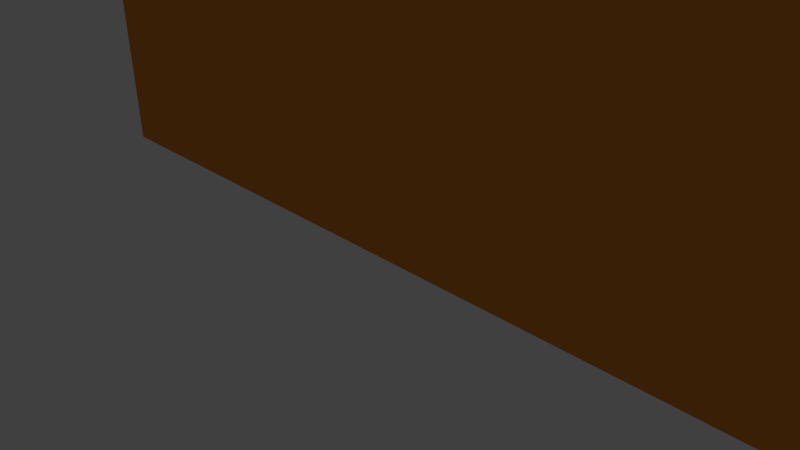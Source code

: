 # Source: largeBuildingLeftWall.blend  (saved by Blender 2.77.0; exported with 4.5.12 LTS)
import bpy
from mathutils import Matrix  # noqa: F401  (used for matrix-valued properties, if any)

bpy.ops.wm.read_factory_settings(use_empty=True)
scene = bpy.context.scene
scene.name = 'Scene'

# ---- collections
col_collection_1 = bpy.data.collections.new('Collection 1'); scene.collection.children.link(col_collection_1)

# ---- materials (node trees are filled in below, after node groups)
mat_buildinglargemat = bpy.data.materials.new('BuildingLargeMat')
mat_buildinglargemat.alpha_threshold = 0.0
mat_buildinglargemat.use_transparent_shadow = False
mat_buildinglargemat.diffuse_color = (0.8, 0.2686, 0.03252, 1.0)
mat_buildinglargemat.roughness = 0.5
mat_buildinglargemat.line_color = (0.0, 0.0, 0.0, 1.0)

# ---- material node trees

# ---- world
world_world = bpy.data.worlds.new('World'); scene.world = world_world
world_world.color = (0.05088, 0.05088, 0.05088)
world_world.use_sun_shadow = False
world_world.sun_shadow_jitter_overblur = 0.0
world_world.cycles.sampling_method = 'MANUAL'

# ---- cameras
cam_camera = bpy.data.cameras.new('Camera')
cam_camera.clip_end = 100.0
cam_camera.lens = 35.0
cam_camera.sensor_width = 32.0
cam_camera.sensor_height = 18.0
cam_camera.ortho_scale = 7.314
cam_camera.dof.focus_distance = 0.0
cam_camera.dof.aperture_fstop = 128.0

# ---- lights
light_lamp = bpy.data.lights.new('Lamp', 'POINT')
light_lamp.transmission_factor = 0.0
light_lamp.cutoff_distance = 30.0
light_lamp.energy = 100.0
light_lamp.shadow_buffer_clip_start = 1.001
light_lamp.shadow_soft_size = 0.1
light_lamp.shadow_maximum_resolution = 0.006
light_lamp.use_absolute_resolution = True

# ---- meshes
me_cube_001 = bpy.data.meshes.new('Cube.001')
me_cube_001.from_pydata([(-1.0, -1.0, -1.0), (-1.0, -1.0, -0.3333), (1.0, -1.0, -0.3333), (-0.9548, -0.9694, -1.0), (0.9841, -0.9694, -1.0), (-0.9548, -0.9694, -0.3333), (0.9841, -0.9694, -0.3333), (1.0, -1.0, -1.0)], [], [(4, 3, 5, 6), (1, 2, 6, 5), (1, 5, 3, 0), (4, 7, 0, 3), (4, 6, 2, 7), (0, 7, 2, 1)])
me_cube_001.materials.append(mat_buildinglargemat)
me_cube_001.use_remesh_preserve_volume = False
me_cube_001.use_remesh_preserve_attributes = False
me_cube_001.use_mirror_vertex_groups = False
me_cube_001.update()

# ---- objects
ob_lamp = bpy.data.objects.new('Lamp', light_lamp)
ob_camera = bpy.data.objects.new('Camera', cam_camera)
ob_largebuildingleftwall = bpy.data.objects.new('largeBuildingLeftWall', me_cube_001)

# ---- transforms, parenting, visibility, modifiers, constraints
ob_lamp.location = (4.076, 1.005, 5.904)
ob_lamp.rotation_euler = (0.6503, 0.05522, 1.866)
ob_lamp.lock_rotations_4d = False
ob_lamp.empty_display_type = 'ARROWS'
ob_lamp.color = (0.0, 0.0, 0.0, 0.0)
ob_lamp.lineart.crease_threshold = 0.0
ob_camera.location = (7.481, -6.508, 5.344)
ob_camera.rotation_euler = (1.109, 0.01082, 0.8149)
ob_camera.lock_rotations_4d = False
ob_camera.empty_display_type = 'ARROWS'
ob_camera.color = (0.0, 0.0, 0.0, 0.0)
ob_camera.display_type = 'WIRE'
ob_camera.lineart.crease_threshold = 0.0
ob_largebuildingleftwall.location = (0.0, 6.0, 6.0)
ob_largebuildingleftwall.scale = (6.0, 6.0, 6.0)
ob_largebuildingleftwall.lock_rotations_4d = False
ob_largebuildingleftwall.empty_display_type = 'ARROWS'
ob_largebuildingleftwall.lineart.crease_threshold = 0.0

# ---- collection membership
col_collection_1.objects.link(ob_lamp)
col_collection_1.objects.link(ob_camera)
col_collection_1.objects.link(ob_largebuildingleftwall)

# ---- scene / render settings (as saved in the file)
scene.camera = ob_camera
scene.frame_start = 1; scene.frame_end = 250; scene.frame_set(1)
scene.render.engine = 'BLENDER_EEVEE_NEXT'
scene.render.resolution_percentage = 50
scene.render.dither_intensity = 0.0
scene.cycles.use_denoising = False
scene.cycles.samples = 128
scene.cycles.sampling_pattern = 'TABULATED_SOBOL'
scene.cycles.light_sampling_threshold = 0.0
scene.cycles.use_adaptive_sampling = False
scene.cycles.use_light_tree = False
scene.cycles.blur_glossy = 0.0
scene.cycles.sample_clamp_indirect = 0.0
scene.view_settings.view_transform = 'Standard'
bpy.context.view_layer.update()
